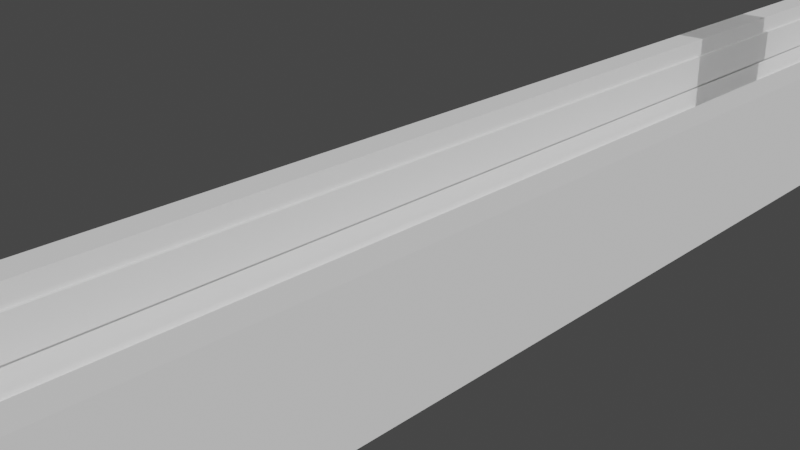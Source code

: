 # Source: bullet_train_.blend  (saved by Blender 2.90.8; exported with 4.5.12 LTS)
import bpy
from mathutils import Matrix  # noqa: F401  (used for matrix-valued properties, if any)

bpy.ops.wm.read_factory_settings(use_empty=True)
scene = bpy.context.scene
scene.name = 'Scene'

# ---- collections
col_collection = bpy.data.collections.new('Collection'); scene.collection.children.link(col_collection)

# ---- world
world_world = bpy.data.worlds.new('World'); scene.world = world_world
world_world.use_nodes = True; world_world.node_tree.nodes.clear()
_N = world_world.node_tree.nodes; _L = world_world.node_tree.links
n0 = _N.new('ShaderNodeOutputWorld'); n0.name = 'World Output'; n0.location = (300, 300)
n1 = _N.new('ShaderNodeBackground'); n1.name = 'Background'; n1.location = (10, 300)
n1.inputs[0].default_value = (0.05088, 0.05088, 0.05088, 1.0)
_L.new(n1.outputs[0], n0.inputs[0])
n0.is_active_output = True
world_world.color = (0.05088, 0.05088, 0.05088)
world_world.use_sun_shadow = False
world_world.sun_shadow_jitter_overblur = 0.0

# ---- cameras
cam_camera_001 = bpy.data.cameras.new('Camera.001')

# ---- meshes
me_cube_010 = bpy.data.meshes.new('Cube.010')
me_cube_010.from_pydata([(1.0, -1.0, -0.05354), (1.0, 1.0, -0.05354), (-0.4728, 1.0, 0.01957), (-0.4728, -1.0, 0.01957), (-0.1264, 1.0, 0.1423), (-0.1264, -1.0, 0.1423), (-0.2119, 1.0, 0.111), (-0.2119, -1.0, 0.111), (-0.2391, 1.0, 0.1043), (-0.2391, -1.0, 0.1043), (-0.4651, 1.0, -0.04411), (-0.4651, -1.0, -0.04411), (-0.3164, 1.0, 0.09019), (-0.3164, -1.0, 0.09019), (-0.4038, 1.0, -0.05499), (-0.4038, -1.0, -0.05499), (-0.4016, 1.0, 0.0699), (-0.4016, -1.0, 0.0699), (0.9085, 1.0, -0.05499), (0.9085, -1.0, -0.05499), (0.1037, 1.0, 0.2045), (0.1037, -1.0, 0.2045), (-0.4774, 1.0, -0.03256), (-0.4774, -1.0, -0.03256), (-0.2019, 1.0, -0.05499), (-0.2019, -1.0, -0.05499), (-0.4833, 1.0, -0.01124), (-0.4833, -1.0, -0.01124), (-0.4545, 1.0, 0.04756), (-0.4545, -1.0, 0.04756), (0.266, 1.0, 0.2155), (0.266, -1.0, 0.2155), (-0.01106, 1.0, 0.187), (-0.01106, -1.0, 0.187), (0.2019, 1.0, -0.05499), (0.2019, -1.0, -0.05499), (-0.4443, 1.0, -0.05053), (-0.4443, -1.0, -0.05053), (-0.4116, 1.0, -0.05053), (-0.4116, -1.0, -0.05053), (0.9085, 1.0, -0.05354), (0.9085, -1.0, -0.05354), (0.3666, -1.0, 0.2159), (0.3666, 1.0, 0.2159), (0.3666, -1.0, 0.2154), (0.3666, 1.0, 0.2154), (1.0, 1.0, 0.2154), (1.0, -1.0, 0.2154), (-0.4827, 1.079, -0.05642), (-0.4827, 0.9326, -0.05642), (-0.4827, 1.079, 0.03546), (-0.4827, 0.9326, 0.03546), (1.01, 1.079, -0.05642), (1.01, 0.9326, -0.05642), (1.01, 1.079, 0.03546), (1.01, 0.9326, 0.03546), (-0.4827, -0.907, -0.05642), (-0.4827, -1.053, -0.05642), (-0.4827, -0.907, 0.03546), (-0.4827, -1.053, 0.03546), (1.01, -0.907, -0.05642), (1.01, -1.053, -0.05642), (1.01, -0.907, 0.03546), (1.01, -1.053, 0.03546), (-0.4827, 0.3382, -0.05802), (-0.4827, 0.3382, -0.03801), (-0.4827, 1.009, -0.05802), (-0.4827, 1.009, -0.03801), (1.01, 0.3382, -0.05802), (1.01, 0.3382, -0.03801), (1.01, 1.009, -0.05802), (1.01, 1.009, -0.03801), (-0.4827, -1.003, -0.05802), (-0.4827, -1.003, -0.03801), (-0.4827, -0.3322, -0.05802), (-0.4827, -0.3322, -0.03801), (1.01, -1.003, -0.05802), (1.01, -1.003, -0.03801), (1.01, -0.3322, -0.05802), (1.01, -0.3322, -0.03801)], [], [(1, 46, 47, 0), (0, 47, 44, 42, 31, 21, 33, 5, 7, 9, 13, 17, 29, 3, 27, 23, 11, 37, 39, 15, 25, 35, 19, 41), (27, 26, 22, 23), (39, 38, 14, 15), (23, 22, 10, 11), (3, 2, 26, 27), (37, 36, 38, 39), (19, 18, 40, 41), (29, 28, 2, 3), (13, 12, 16, 17), (41, 40, 1, 0), (17, 16, 28, 29), (40, 18, 34, 24, 14, 38, 36, 10, 22, 26, 2, 28, 16, 12, 8, 6, 4, 32, 20, 30, 43, 45, 46, 1), (21, 20, 32, 33), (33, 32, 4, 5), (9, 8, 12, 13), (25, 24, 34, 35), (18, 19, 35, 34), (31, 30, 20, 21), (5, 4, 6, 7), (15, 14, 24, 25), (7, 6, 8, 9), (11, 10, 36, 37), (44, 45, 43, 42), (45, 44, 47, 46), (42, 43, 30, 31), (48, 49, 51, 50), (50, 51, 55, 54), (54, 55, 53, 52), (52, 53, 49, 48), (50, 54, 52, 48), (55, 51, 49, 53), (56, 57, 59, 58), (58, 59, 63, 62), (62, 63, 61, 60), (60, 61, 57, 56), (58, 62, 60, 56), (63, 59, 57, 61), (64, 65, 67, 66), (66, 67, 71, 70), (70, 71, 69, 68), (68, 69, 65, 64), (66, 70, 68, 64), (71, 67, 65, 69), (72, 73, 75, 74), (74, 75, 79, 78), (78, 79, 77, 76), (76, 77, 73, 72), (74, 78, 76, 72), (79, 75, 73, 77)])
_uv = me_cube_010.uv_layers.new(name='UVMap')
_uv.uv.foreach_set('vector', [0.375, 0.5, 0.5269, 0.5, 0.5269, 0.75, 0.375, 0.75, 0.375, 0.75, 0.5269, 0.75, 0.5269, 0.8292, 0.527, 0.8292, 0.5269, 0.8417, 0.5256, 0.862, 0.5234, 0.8764, 0.5178, 0.8908, 0.5139, 0.9015, 0.513, 0.9049, 0.5113, 0.9145, 0.5087, 0.9252, 0.5059, 0.9318, 0.5024, 0.9341, 0.4986, 0.9354, 0.4959, 0.9347, 0.4945, 0.9331, 0.4937, 0.9305, 0.4937, 0.9264, 0.4931, 0.9255, 0.4931, 0.9002, 0.4931, 0.8498, 0.4931, 0.7614, 0.375, 0.7614, 0.0, 0.1606, 0.0, 0.8394, 0.0, 0.8394, 0.0, 0.1606, 0.0, 0.1606, 0.0, 0.8394, 0.0, 0.8394, 0.0, 0.1606, 0.0, 0.1606, 0.0, 0.8394, 0.0, 0.8394, 0.0, 0.1606, 0.0, 0.1606, 0.0, 0.8394, 0.0, 0.8394, 0.0, 0.1606, 0.0, 0.1606, 0.0, 0.8394, 0.0, 0.8394, 0.0, 0.1606, 1.0, 0.1606, 1.0, 0.8394, 1.0, 0.8394, 1.0, 0.1606, 0.0, 0.1606, 0.0, 0.8394, 0.0, 0.8394, 0.0, 0.1606, 0.0, 0.1606, 0.0, 0.8394, 0.0, 0.8394, 0.0, 0.1606, 0.3636, 0.75, 0.3636, 0.5, 0.375, 0.5, 0.375, 0.75, 0.0, 0.1606, 0.0, 0.8394, 0.0, 0.8394, 0.0, 0.1606, 0.375, 0.4886, 0.4931, 0.4886, 0.4931, 0.4002, 0.4931, 0.3498, 0.4931, 0.3245, 0.4937, 0.3236, 0.4937, 0.3195, 0.4945, 0.3169, 0.4959, 0.3153, 0.4986, 0.3146, 0.5024, 0.3159, 0.5059, 0.3182, 0.5087, 0.3248, 0.5113, 0.3355, 0.513, 0.3451, 0.5139, 0.3485, 0.5178, 0.3592, 0.5234, 0.3736, 0.5256, 0.388, 0.5269, 0.4083, 0.527, 0.4208, 0.5269, 0.4208, 0.5269, 0.5, 0.375, 0.5, 0.0, 0.1606, 0.0, 0.8394, 0.0, 0.8394, 0.0, 0.1606, 0.0, 0.1606, 0.0, 0.8394, 0.0, 0.8394, 0.0, 0.1606, 0.0, 0.1606, 0.0, 0.8394, 0.0, 0.8394, 0.0, 0.1606, 0.0, 0.1606, 0.0, 0.8394, 1.0, 0.8394, 1.0, 0.1606, 1.0, 0.8394, 1.0, 0.1606, 1.0, 0.1606, 1.0, 0.8394, 0.0, 0.1606, 0.0, 0.8394, 0.0, 0.8394, 0.0, 0.1606, 0.0, 0.1606, 0.0, 0.8394, 0.0, 0.8394, 0.0, 0.1606, 0.0, 0.1606, 0.0, 0.8394, 0.0, 0.8394, 0.0, 0.1606, 0.0, 0.1606, 0.0, 0.8394, 0.0, 0.8394, 0.0, 0.1606, 0.0, 0.1606, 0.0, 0.8394, 0.0, 0.8394, 0.0, 0.1606, 0.375, 0.04015, 0.375, 0.2099, 0.3751, 0.2099, 0.3751, 0.04015, 0.125, 0.5401, 0.125, 0.7099, 0.3491, 0.7099, 0.3491, 0.5401, 0.0, 0.1606, 0.0, 0.8394, 0.0, 0.8394, 0.0, 0.1606, 0.375, 0.0, 0.625, 0.0, 0.625, 0.25, 0.375, 0.25, 0.375, 0.25, 0.625, 0.25, 0.625, 0.5, 0.375, 0.5, 0.375, 0.5, 0.625, 0.5, 0.625, 0.75, 0.375, 0.75, 0.375, 0.75, 0.625, 0.75, 0.625, 1.0, 0.375, 1.0, 0.125, 0.5, 0.375, 0.5, 0.375, 0.75, 0.125, 0.75, 0.625, 0.5, 0.875, 0.5, 0.875, 0.75, 0.625, 0.75, 0.375, 0.0, 0.625, 0.0, 0.625, 0.25, 0.375, 0.25, 0.375, 0.25, 0.625, 0.25, 0.625, 0.5, 0.375, 0.5, 0.375, 0.5, 0.625, 0.5, 0.625, 0.75, 0.375, 0.75, 0.375, 0.75, 0.625, 0.75, 0.625, 1.0, 0.375, 1.0, 0.125, 0.5, 0.375, 0.5, 0.375, 0.75, 0.125, 0.75, 0.625, 0.5, 0.875, 0.5, 0.875, 0.75, 0.625, 0.75, 0.375, 0.0, 0.625, 0.0, 0.625, 0.25, 0.375, 0.25, 0.375, 0.25, 0.625, 0.25, 0.625, 0.5, 0.375, 0.5, 0.375, 0.5, 0.625, 0.5, 0.625, 0.75, 0.375, 0.75, 0.375, 0.75, 0.625, 0.75, 0.625, 1.0, 0.375, 1.0, 0.125, 0.5, 0.375, 0.5, 0.375, 0.75, 0.125, 0.75, 0.625, 0.5, 0.875, 0.5, 0.875, 0.75, 0.625, 0.75, 0.375, 0.0, 0.625, 0.0, 0.625, 0.25, 0.375, 0.25, 0.375, 0.25, 0.625, 0.25, 0.625, 0.5, 0.375, 0.5, 0.375, 0.5, 0.625, 0.5, 0.625, 0.75, 0.375, 0.75, 0.375, 0.75, 0.625, 0.75, 0.625, 1.0, 0.375, 1.0, 0.125, 0.5, 0.375, 0.5, 0.375, 0.75, 0.125, 0.75, 0.625, 0.5, 0.875, 0.5, 0.875, 0.75, 0.625, 0.75])
me_cube_010.use_remesh_fix_poles = True
me_cube_010.use_remesh_preserve_attributes = False
me_cube_010.use_mirror_vertex_groups = False
me_cube_010.update()
me_cube_014 = bpy.data.meshes.new('Cube.014')
me_cube_014.from_pydata([(-1.0, -1.0, -1.0), (-1.0, -1.0, -0.5645), (-1.0, 1.0, -1.0), (-1.0, 1.0, -0.5645), (1.0, -1.0, -1.0), (1.0, -1.0, -0.5645), (1.0, 1.0, -1.0), (1.0, 1.0, -0.5645), (-1.0, -1.0, 6.273), (-1.0, -1.0, 6.709), (-1.0, 1.0, 6.273), (-1.0, 1.0, 6.709), (1.0, -1.0, 6.273), (1.0, -1.0, 6.709), (1.0, 1.0, 6.273), (1.0, 1.0, 6.709), (-0.991, -5.048, 8.23), (-0.991, 2.084, 8.23), (-0.991, -5.048, -2.431), (-0.991, 2.084, -2.431), (0.991, -5.048, 8.23), (0.991, 2.084, 8.23), (0.991, -5.048, -2.431), (0.991, 2.084, -2.431), (0.991, -2.502, 6.551), (0.991, 2.084, 6.551), (-0.991, -2.502, 6.551), (0.991, 2.084, -0.7526), (0.991, -2.502, -0.7526), (-0.991, 2.084, -0.7526), (-0.991, -2.502, -0.7526), (-0.991, 2.084, 6.551), (0.991, -5.048, 3.787), (0.991, -3.693, 3.787), (-0.991, -3.693, 3.787), (0.991, -5.048, 1.946), (0.991, -3.693, 1.946), (-0.991, -3.693, 1.946), (-0.991, -5.048, 1.946), (-0.991, -5.048, 3.787), (-1.0, -2.565, 1.858), (-1.0, -2.129, 1.858), (-1.0, -2.565, -0.1423), (-1.0, -2.129, -0.1423), (1.0, -2.565, 1.858), (1.0, -2.129, 1.858), (1.0, -2.565, -0.1423), (1.0, -2.129, -0.1423), (-1.0, -2.565, 5.858), (-1.0, -2.129, 5.858), (-1.0, -2.565, 3.858), (-1.0, -2.129, 3.858), (1.0, -2.565, 5.858), (1.0, -2.129, 5.858), (1.0, -2.565, 3.858), (1.0, -2.129, 3.858), (-2.8, -1.0, -1.0), (-2.8, -1.0, -0.5645), (-2.8, 1.0, -1.0), (-2.8, 1.0, -0.5645), (-0.8, -1.0, -1.0), (-0.8, -1.0, -0.5645), (-0.8, 1.0, -1.0), (-0.8, 1.0, -0.5645), (-2.8, -1.0, 6.273), (-2.8, -1.0, 6.709), (-2.8, 1.0, 6.273), (-2.8, 1.0, 6.709), (-0.8, -1.0, 6.273), (-0.8, -1.0, 6.709), (-0.8, 1.0, 6.273), (-0.8, 1.0, 6.709), (-2.791, -5.048, 8.23), (-2.791, 2.084, 8.23), (-2.791, -5.048, -2.431), (-2.791, 2.084, -2.431), (-0.809, -5.048, 8.23), (-0.809, 2.084, 8.23), (-0.809, -5.048, -2.431), (-0.809, 2.084, -2.431), (-0.809, -2.502, 6.551), (-0.809, 2.084, 6.551), (-2.791, -2.502, 6.551), (-0.809, 2.084, -0.7526), (-0.809, -2.502, -0.7526), (-2.791, 2.084, -0.7526), (-2.791, -2.502, -0.7526), (-2.791, 2.084, 6.551), (-0.809, -5.048, 3.787), (-0.809, -3.693, 3.787), (-2.791, -3.693, 3.787), (-0.809, -5.048, 1.946), (-0.809, -3.693, 1.946), (-2.791, -3.693, 1.946), (-2.791, -5.048, 1.946), (-2.791, -5.048, 3.787), (-2.8, -2.565, 1.858), (-2.8, -2.129, 1.858), (-2.8, -2.565, -0.1423), (-2.8, -2.129, -0.1423), (-0.8, -2.565, 1.858), (-0.8, -2.129, 1.858), (-0.8, -2.565, -0.1423), (-0.8, -2.129, -0.1423), (-2.8, -2.565, 5.858), (-2.8, -2.129, 5.858), (-2.8, -2.565, 3.858), (-2.8, -2.129, 3.858), (-0.8, -2.565, 5.858), (-0.8, -2.129, 5.858), (-0.8, -2.565, 3.858), (-0.8, -2.129, 3.858), (-4.6, -1.0, -1.0), (-4.6, -1.0, -0.5645), (-4.6, 1.0, -1.0), (-4.6, 1.0, -0.5645), (-2.6, -1.0, -1.0), (-2.6, -1.0, -0.5645), (-2.6, 1.0, -1.0), (-2.6, 1.0, -0.5645), (-4.6, -1.0, 6.273), (-4.6, -1.0, 6.709), (-4.6, 1.0, 6.273), (-4.6, 1.0, 6.709), (-2.6, -1.0, 6.273), (-2.6, -1.0, 6.709), (-2.6, 1.0, 6.273), (-2.6, 1.0, 6.709), (-4.591, -5.048, 8.23), (-4.591, 2.084, 8.23), (-4.591, -5.048, -2.431), (-4.591, 2.084, -2.431), (-2.609, -5.048, 8.23), (-2.609, 2.084, 8.23), (-2.609, -5.048, -2.431), (-2.609, 2.084, -2.431), (-2.609, -2.502, 6.551), (-2.609, 2.084, 6.551), (-4.591, -2.502, 6.551), (-2.609, 2.084, -0.7526), (-2.609, -2.502, -0.7526), (-4.591, 2.084, -0.7526), (-4.591, -2.502, -0.7526), (-4.591, 2.084, 6.551), (-2.609, -5.048, 3.787), (-2.609, -3.693, 3.787), (-4.591, -3.693, 3.787), (-2.609, -5.048, 1.946), (-2.609, -3.693, 1.946), (-4.591, -3.693, 1.946), (-4.591, -5.048, 1.946), (-4.591, -5.048, 3.787), (-4.6, -2.565, 1.858), (-4.6, -2.129, 1.858), (-4.6, -2.565, -0.1423), (-4.6, -2.129, -0.1423), (-2.6, -2.565, 1.858), (-2.6, -2.129, 1.858), (-2.6, -2.565, -0.1423), (-2.6, -2.129, -0.1423), (-4.6, -2.565, 5.858), (-4.6, -2.129, 5.858), (-4.6, -2.565, 3.858), (-4.6, -2.129, 3.858), (-2.6, -2.565, 5.858), (-2.6, -2.129, 5.858), (-2.6, -2.565, 3.858), (-2.6, -2.129, 3.858), (-6.4, -1.0, -1.0), (-6.4, -1.0, -0.5645), (-6.4, 1.0, -1.0), (-6.4, 1.0, -0.5645), (-4.4, -1.0, -1.0), (-4.4, -1.0, -0.5645), (-4.4, 1.0, -1.0), (-4.4, 1.0, -0.5645), (-6.4, -1.0, 6.273), (-6.4, -1.0, 6.709), (-6.4, 1.0, 6.273), (-6.4, 1.0, 6.709), (-4.4, -1.0, 6.273), (-4.4, -1.0, 6.709), (-4.4, 1.0, 6.273), (-4.4, 1.0, 6.709), (-6.391, -5.048, 8.23), (-6.391, 2.084, 8.23), (-6.391, -5.048, -2.431), (-6.391, 2.084, -2.431), (-4.409, -5.048, 8.23), (-4.409, 2.084, 8.23), (-4.409, -5.048, -2.431), (-4.409, 2.084, -2.431), (-4.409, -2.502, 6.551), (-4.409, 2.084, 6.551), (-6.391, -2.502, 6.551), (-4.409, 2.084, -0.7526), (-4.409, -2.502, -0.7526), (-6.391, 2.084, -0.7526), (-6.391, -2.502, -0.7526), (-6.391, 2.084, 6.551), (-4.409, -5.048, 3.787), (-4.409, -3.693, 3.787), (-6.391, -3.693, 3.787), (-4.409, -5.048, 1.946), (-4.409, -3.693, 1.946), (-6.391, -3.693, 1.946), (-6.391, -5.048, 1.946), (-6.391, -5.048, 3.787), (-6.4, -2.565, 1.858), (-6.4, -2.129, 1.858), (-6.4, -2.565, -0.1423), (-6.4, -2.129, -0.1423), (-4.4, -2.565, 1.858), (-4.4, -2.129, 1.858), (-4.4, -2.565, -0.1423), (-4.4, -2.129, -0.1423), (-6.4, -2.565, 5.858), (-6.4, -2.129, 5.858), (-6.4, -2.565, 3.858), (-6.4, -2.129, 3.858), (-4.4, -2.565, 5.858), (-4.4, -2.129, 5.858), (-4.4, -2.565, 3.858), (-4.4, -2.129, 3.858)], [], [(0, 1, 3, 2), (2, 3, 7, 6), (6, 7, 5, 4), (4, 5, 1, 0), (2, 6, 4, 0), (7, 3, 1, 5), (8, 9, 11, 10), (10, 11, 15, 14), (14, 15, 13, 12), (12, 13, 9, 8), (10, 14, 12, 8), (15, 11, 9, 13), (16, 17, 31, 26, 30, 29, 19, 18, 38, 37, 34, 39), (18, 19, 23, 22), (22, 23, 27, 28, 24, 25, 21, 20, 32, 33, 36, 35), (20, 21, 17, 16), (18, 22, 35, 38), (23, 19, 29, 27), (30, 28, 27, 29), (25, 31, 17, 21), (26, 24, 28, 30), (24, 26, 31, 25), (36, 37, 38, 35), (34, 33, 32, 39), (39, 32, 20, 16), (33, 34, 37, 36), (40, 41, 43, 42), (42, 43, 47, 46), (46, 47, 45, 44), (44, 45, 41, 40), (42, 46, 44, 40), (47, 43, 41, 45), (48, 49, 51, 50), (50, 51, 55, 54), (54, 55, 53, 52), (52, 53, 49, 48), (50, 54, 52, 48), (55, 51, 49, 53), (56, 57, 59, 58), (58, 59, 63, 62), (62, 63, 61, 60), (60, 61, 57, 56), (58, 62, 60, 56), (63, 59, 57, 61), (64, 65, 67, 66), (66, 67, 71, 70), (70, 71, 69, 68), (68, 69, 65, 64), (66, 70, 68, 64), (71, 67, 65, 69), (72, 73, 87, 82, 86, 85, 75, 74, 94, 93, 90, 95), (74, 75, 79, 78), (78, 79, 83, 84, 80, 81, 77, 76, 88, 89, 92, 91), (76, 77, 73, 72), (74, 78, 91, 94), (79, 75, 85, 83), (86, 84, 83, 85), (81, 87, 73, 77), (82, 80, 84, 86), (80, 82, 87, 81), (92, 93, 94, 91), (90, 89, 88, 95), (95, 88, 76, 72), (89, 90, 93, 92), (96, 97, 99, 98), (98, 99, 103, 102), (102, 103, 101, 100), (100, 101, 97, 96), (98, 102, 100, 96), (103, 99, 97, 101), (104, 105, 107, 106), (106, 107, 111, 110), (110, 111, 109, 108), (108, 109, 105, 104), (106, 110, 108, 104), (111, 107, 105, 109), (112, 113, 115, 114), (114, 115, 119, 118), (118, 119, 117, 116), (116, 117, 113, 112), (114, 118, 116, 112), (119, 115, 113, 117), (120, 121, 123, 122), (122, 123, 127, 126), (126, 127, 125, 124), (124, 125, 121, 120), (122, 126, 124, 120), (127, 123, 121, 125), (128, 129, 143, 138, 142, 141, 131, 130, 150, 149, 146, 151), (130, 131, 135, 134), (134, 135, 139, 140, 136, 137, 133, 132, 144, 145, 148, 147), (132, 133, 129, 128), (130, 134, 147, 150), (135, 131, 141, 139), (142, 140, 139, 141), (137, 143, 129, 133), (138, 136, 140, 142), (136, 138, 143, 137), (148, 149, 150, 147), (146, 145, 144, 151), (151, 144, 132, 128), (145, 146, 149, 148), (152, 153, 155, 154), (154, 155, 159, 158), (158, 159, 157, 156), (156, 157, 153, 152), (154, 158, 156, 152), (159, 155, 153, 157), (160, 161, 163, 162), (162, 163, 167, 166), (166, 167, 165, 164), (164, 165, 161, 160), (162, 166, 164, 160), (167, 163, 161, 165), (168, 169, 171, 170), (170, 171, 175, 174), (174, 175, 173, 172), (172, 173, 169, 168), (170, 174, 172, 168), (175, 171, 169, 173), (176, 177, 179, 178), (178, 179, 183, 182), (182, 183, 181, 180), (180, 181, 177, 176), (178, 182, 180, 176), (183, 179, 177, 181), (184, 185, 199, 194, 198, 197, 187, 186, 206, 205, 202, 207), (186, 187, 191, 190), (190, 191, 195, 196, 192, 193, 189, 188, 200, 201, 204, 203), (188, 189, 185, 184), (186, 190, 203, 206), (191, 187, 197, 195), (198, 196, 195, 197), (193, 199, 185, 189), (194, 192, 196, 198), (192, 194, 199, 193), (204, 205, 206, 203), (202, 201, 200, 207), (207, 200, 188, 184), (201, 202, 205, 204), (208, 209, 211, 210), (210, 211, 215, 214), (214, 215, 213, 212), (212, 213, 209, 208), (210, 214, 212, 208), (215, 211, 209, 213), (216, 217, 219, 218), (218, 219, 223, 222), (222, 223, 221, 220), (220, 221, 217, 216), (218, 222, 220, 216), (223, 219, 217, 221)])
_uv = me_cube_014.uv_layers.new(name='UVMap')
_uv.uv.foreach_set('vector', [0.375, 0.0, 0.625, 0.0, 0.625, 0.25, 0.375, 0.25, 0.375, 0.25, 0.625, 0.25, 0.625, 0.5, 0.375, 0.5, 0.375, 0.5, 0.625, 0.5, 0.625, 0.75, 0.375, 0.75, 0.375, 0.75, 0.625, 0.75, 0.625, 1.0, 0.375, 1.0, 0.125, 0.5, 0.375, 0.5, 0.375, 0.75, 0.125, 0.75, 0.625, 0.5, 0.875, 0.5, 0.875, 0.75, 0.625, 0.75, 0.375, 0.0, 0.625, 0.0, 0.625, 0.25, 0.375, 0.25, 0.375, 0.25, 0.625, 0.25, 0.625, 0.5, 0.375, 0.5, 0.375, 0.5, 0.625, 0.5, 0.625, 0.75, 0.375, 0.75, 0.375, 0.75, 0.625, 0.75, 0.625, 1.0, 0.375, 1.0, 0.125, 0.5, 0.375, 0.5, 0.375, 0.75, 0.125, 0.75, 0.625, 0.5, 0.875, 0.5, 0.875, 0.75, 0.625, 0.75, 0.375, 0.0, 0.625, 0.0, 0.625, 0.03939, 0.4642, 0.03939, 0.4642, 0.2106, 0.625, 0.2106, 0.625, 0.25, 0.375, 0.25, 0.375, 0.1474, 0.4225, 0.1474, 0.4225, 0.1042, 0.375, 0.1042, 0.375, 0.25, 0.625, 0.25, 0.625, 0.5, 0.375, 0.5, 0.375, 0.5, 0.625, 0.5, 0.625, 0.5394, 0.4642, 0.5394, 0.4642, 0.7106, 0.625, 0.7106, 0.625, 0.75, 0.375, 0.75, 0.375, 0.6458, 0.4225, 0.6458, 0.4225, 0.6026, 0.375, 0.6026, 0.375, 0.75, 0.625, 0.75, 0.625, 1.0, 0.375, 1.0, 0.125, 0.5, 0.375, 0.5, 0.375, 0.6026, 0.125, 0.6026, 0.625, 0.5, 0.875, 0.5, 0.875, 0.5394, 0.625, 0.5394, 0.375, 0.2603, 0.375, 0.4879, 0.532, 0.4879, 0.532, 0.2603, 0.625, 0.7106, 0.875, 0.7106, 0.875, 0.75, 0.625, 0.75, 0.1353, 0.75, 0.3629, 0.75, 0.3629, 0.5, 0.1353, 0.5, 0.375, 0.7621, 0.375, 0.9897, 0.532, 0.9897, 0.532, 0.7621, 0.625, 0.4427, 0.625, 0.3073, 0.441, 0.3073, 0.441, 0.4427, 0.625, 0.9427, 0.625, 0.8073, 0.441, 0.8073, 0.441, 0.9427, 0.125, 0.6458, 0.375, 0.6458, 0.375, 0.75, 0.125, 0.75, 0.6823, 0.75, 0.8177, 0.75, 0.8177, 0.5, 0.6823, 0.5, 0.375, 0.0, 0.625, 0.0, 0.625, 0.25, 0.375, 0.25, 0.375, 0.25, 0.625, 0.25, 0.625, 0.5, 0.375, 0.5, 0.375, 0.5, 0.625, 0.5, 0.625, 0.75, 0.375, 0.75, 0.375, 0.75, 0.625, 0.75, 0.625, 1.0, 0.375, 1.0, 0.125, 0.5, 0.375, 0.5, 0.375, 0.75, 0.125, 0.75, 0.625, 0.5, 0.875, 0.5, 0.875, 0.75, 0.625, 0.75, 0.375, 0.0, 0.625, 0.0, 0.625, 0.25, 0.375, 0.25, 0.375, 0.25, 0.625, 0.25, 0.625, 0.5, 0.375, 0.5, 0.375, 0.5, 0.625, 0.5, 0.625, 0.75, 0.375, 0.75, 0.375, 0.75, 0.625, 0.75, 0.625, 1.0, 0.375, 1.0, 0.125, 0.5, 0.375, 0.5, 0.375, 0.75, 0.125, 0.75, 0.625, 0.5, 0.875, 0.5, 0.875, 0.75, 0.625, 0.75, 0.375, 0.0, 0.625, 0.0, 0.625, 0.25, 0.375, 0.25, 0.375, 0.25, 0.625, 0.25, 0.625, 0.5, 0.375, 0.5, 0.375, 0.5, 0.625, 0.5, 0.625, 0.75, 0.375, 0.75, 0.375, 0.75, 0.625, 0.75, 0.625, 1.0, 0.375, 1.0, 0.125, 0.5, 0.375, 0.5, 0.375, 0.75, 0.125, 0.75, 0.625, 0.5, 0.875, 0.5, 0.875, 0.75, 0.625, 0.75, 0.375, 0.0, 0.625, 0.0, 0.625, 0.25, 0.375, 0.25, 0.375, 0.25, 0.625, 0.25, 0.625, 0.5, 0.375, 0.5, 0.375, 0.5, 0.625, 0.5, 0.625, 0.75, 0.375, 0.75, 0.375, 0.75, 0.625, 0.75, 0.625, 1.0, 0.375, 1.0, 0.125, 0.5, 0.375, 0.5, 0.375, 0.75, 0.125, 0.75, 0.625, 0.5, 0.875, 0.5, 0.875, 0.75, 0.625, 0.75, 0.375, 0.0, 0.625, 0.0, 0.625, 0.03939, 0.4642, 0.03939, 0.4642, 0.2106, 0.625, 0.2106, 0.625, 0.25, 0.375, 0.25, 0.375, 0.1474, 0.4225, 0.1474, 0.4225, 0.1042, 0.375, 0.1042, 0.375, 0.25, 0.625, 0.25, 0.625, 0.5, 0.375, 0.5, 0.375, 0.5, 0.625, 0.5, 0.625, 0.5394, 0.4642, 0.5394, 0.4642, 0.7106, 0.625, 0.7106, 0.625, 0.75, 0.375, 0.75, 0.375, 0.6458, 0.4225, 0.6458, 0.4225, 0.6026, 0.375, 0.6026, 0.375, 0.75, 0.625, 0.75, 0.625, 1.0, 0.375, 1.0, 0.125, 0.5, 0.375, 0.5, 0.375, 0.6026, 0.125, 0.6026, 0.625, 0.5, 0.875, 0.5, 0.875, 0.5394, 0.625, 0.5394, 0.375, 0.2603, 0.375, 0.4879, 0.532, 0.4879, 0.532, 0.2603, 0.625, 0.7106, 0.875, 0.7106, 0.875, 0.75, 0.625, 0.75, 0.1353, 0.75, 0.3629, 0.75, 0.3629, 0.5, 0.1353, 0.5, 0.375, 0.7621, 0.375, 0.9897, 0.532, 0.9897, 0.532, 0.7621, 0.625, 0.4427, 0.625, 0.3073, 0.441, 0.3073, 0.441, 0.4427, 0.625, 0.9427, 0.625, 0.8073, 0.441, 0.8073, 0.441, 0.9427, 0.125, 0.6458, 0.375, 0.6458, 0.375, 0.75, 0.125, 0.75, 0.6823, 0.75, 0.8177, 0.75, 0.8177, 0.5, 0.6823, 0.5, 0.375, 0.0, 0.625, 0.0, 0.625, 0.25, 0.375, 0.25, 0.375, 0.25, 0.625, 0.25, 0.625, 0.5, 0.375, 0.5, 0.375, 0.5, 0.625, 0.5, 0.625, 0.75, 0.375, 0.75, 0.375, 0.75, 0.625, 0.75, 0.625, 1.0, 0.375, 1.0, 0.125, 0.5, 0.375, 0.5, 0.375, 0.75, 0.125, 0.75, 0.625, 0.5, 0.875, 0.5, 0.875, 0.75, 0.625, 0.75, 0.375, 0.0, 0.625, 0.0, 0.625, 0.25, 0.375, 0.25, 0.375, 0.25, 0.625, 0.25, 0.625, 0.5, 0.375, 0.5, 0.375, 0.5, 0.625, 0.5, 0.625, 0.75, 0.375, 0.75, 0.375, 0.75, 0.625, 0.75, 0.625, 1.0, 0.375, 1.0, 0.125, 0.5, 0.375, 0.5, 0.375, 0.75, 0.125, 0.75, 0.625, 0.5, 0.875, 0.5, 0.875, 0.75, 0.625, 0.75, 0.375, 0.0, 0.625, 0.0, 0.625, 0.25, 0.375, 0.25, 0.375, 0.25, 0.625, 0.25, 0.625, 0.5, 0.375, 0.5, 0.375, 0.5, 0.625, 0.5, 0.625, 0.75, 0.375, 0.75, 0.375, 0.75, 0.625, 0.75, 0.625, 1.0, 0.375, 1.0, 0.125, 0.5, 0.375, 0.5, 0.375, 0.75, 0.125, 0.75, 0.625, 0.5, 0.875, 0.5, 0.875, 0.75, 0.625, 0.75, 0.375, 0.0, 0.625, 0.0, 0.625, 0.25, 0.375, 0.25, 0.375, 0.25, 0.625, 0.25, 0.625, 0.5, 0.375, 0.5, 0.375, 0.5, 0.625, 0.5, 0.625, 0.75, 0.375, 0.75, 0.375, 0.75, 0.625, 0.75, 0.625, 1.0, 0.375, 1.0, 0.125, 0.5, 0.375, 0.5, 0.375, 0.75, 0.125, 0.75, 0.625, 0.5, 0.875, 0.5, 0.875, 0.75, 0.625, 0.75, 0.375, 0.0, 0.625, 0.0, 0.625, 0.03939, 0.4642, 0.03939, 0.4642, 0.2106, 0.625, 0.2106, 0.625, 0.25, 0.375, 0.25, 0.375, 0.1474, 0.4225, 0.1474, 0.4225, 0.1042, 0.375, 0.1042, 0.375, 0.25, 0.625, 0.25, 0.625, 0.5, 0.375, 0.5, 0.375, 0.5, 0.625, 0.5, 0.625, 0.5394, 0.4642, 0.5394, 0.4642, 0.7106, 0.625, 0.7106, 0.625, 0.75, 0.375, 0.75, 0.375, 0.6458, 0.4225, 0.6458, 0.4225, 0.6026, 0.375, 0.6026, 0.375, 0.75, 0.625, 0.75, 0.625, 1.0, 0.375, 1.0, 0.125, 0.5, 0.375, 0.5, 0.375, 0.6026, 0.125, 0.6026, 0.625, 0.5, 0.875, 0.5, 0.875, 0.5394, 0.625, 0.5394, 0.375, 0.2603, 0.375, 0.4879, 0.532, 0.4879, 0.532, 0.2603, 0.625, 0.7106, 0.875, 0.7106, 0.875, 0.75, 0.625, 0.75, 0.1353, 0.75, 0.3629, 0.75, 0.3629, 0.5, 0.1353, 0.5, 0.375, 0.7621, 0.375, 0.9897, 0.532, 0.9897, 0.532, 0.7621, 0.625, 0.4427, 0.625, 0.3073, 0.441, 0.3073, 0.441, 0.4427, 0.625, 0.9427, 0.625, 0.8073, 0.441, 0.8073, 0.441, 0.9427, 0.125, 0.6458, 0.375, 0.6458, 0.375, 0.75, 0.125, 0.75, 0.6823, 0.75, 0.8177, 0.75, 0.8177, 0.5, 0.6823, 0.5, 0.375, 0.0, 0.625, 0.0, 0.625, 0.25, 0.375, 0.25, 0.375, 0.25, 0.625, 0.25, 0.625, 0.5, 0.375, 0.5, 0.375, 0.5, 0.625, 0.5, 0.625, 0.75, 0.375, 0.75, 0.375, 0.75, 0.625, 0.75, 0.625, 1.0, 0.375, 1.0, 0.125, 0.5, 0.375, 0.5, 0.375, 0.75, 0.125, 0.75, 0.625, 0.5, 0.875, 0.5, 0.875, 0.75, 0.625, 0.75, 0.375, 0.0, 0.625, 0.0, 0.625, 0.25, 0.375, 0.25, 0.375, 0.25, 0.625, 0.25, 0.625, 0.5, 0.375, 0.5, 0.375, 0.5, 0.625, 0.5, 0.625, 0.75, 0.375, 0.75, 0.375, 0.75, 0.625, 0.75, 0.625, 1.0, 0.375, 1.0, 0.125, 0.5, 0.375, 0.5, 0.375, 0.75, 0.125, 0.75, 0.625, 0.5, 0.875, 0.5, 0.875, 0.75, 0.625, 0.75, 0.375, 0.0, 0.625, 0.0, 0.625, 0.25, 0.375, 0.25, 0.375, 0.25, 0.625, 0.25, 0.625, 0.5, 0.375, 0.5, 0.375, 0.5, 0.625, 0.5, 0.625, 0.75, 0.375, 0.75, 0.375, 0.75, 0.625, 0.75, 0.625, 1.0, 0.375, 1.0, 0.125, 0.5, 0.375, 0.5, 0.375, 0.75, 0.125, 0.75, 0.625, 0.5, 0.875, 0.5, 0.875, 0.75, 0.625, 0.75, 0.375, 0.0, 0.625, 0.0, 0.625, 0.25, 0.375, 0.25, 0.375, 0.25, 0.625, 0.25, 0.625, 0.5, 0.375, 0.5, 0.375, 0.5, 0.625, 0.5, 0.625, 0.75, 0.375, 0.75, 0.375, 0.75, 0.625, 0.75, 0.625, 1.0, 0.375, 1.0, 0.125, 0.5, 0.375, 0.5, 0.375, 0.75, 0.125, 0.75, 0.625, 0.5, 0.875, 0.5, 0.875, 0.75, 0.625, 0.75, 0.375, 0.0, 0.625, 0.0, 0.625, 0.03939, 0.4642, 0.03939, 0.4642, 0.2106, 0.625, 0.2106, 0.625, 0.25, 0.375, 0.25, 0.375, 0.1474, 0.4225, 0.1474, 0.4225, 0.1042, 0.375, 0.1042, 0.375, 0.25, 0.625, 0.25, 0.625, 0.5, 0.375, 0.5, 0.375, 0.5, 0.625, 0.5, 0.625, 0.5394, 0.4642, 0.5394, 0.4642, 0.7106, 0.625, 0.7106, 0.625, 0.75, 0.375, 0.75, 0.375, 0.6458, 0.4225, 0.6458, 0.4225, 0.6026, 0.375, 0.6026, 0.375, 0.75, 0.625, 0.75, 0.625, 1.0, 0.375, 1.0, 0.125, 0.5, 0.375, 0.5, 0.375, 0.6026, 0.125, 0.6026, 0.625, 0.5, 0.875, 0.5, 0.875, 0.5394, 0.625, 0.5394, 0.375, 0.2603, 0.375, 0.4879, 0.532, 0.4879, 0.532, 0.2603, 0.625, 0.7106, 0.875, 0.7106, 0.875, 0.75, 0.625, 0.75, 0.1353, 0.75, 0.3629, 0.75, 0.3629, 0.5, 0.1353, 0.5, 0.375, 0.7621, 0.375, 0.9897, 0.532, 0.9897, 0.532, 0.7621, 0.625, 0.4427, 0.625, 0.3073, 0.441, 0.3073, 0.441, 0.4427, 0.625, 0.9427, 0.625, 0.8073, 0.441, 0.8073, 0.441, 0.9427, 0.125, 0.6458, 0.375, 0.6458, 0.375, 0.75, 0.125, 0.75, 0.6823, 0.75, 0.8177, 0.75, 0.8177, 0.5, 0.6823, 0.5, 0.375, 0.0, 0.625, 0.0, 0.625, 0.25, 0.375, 0.25, 0.375, 0.25, 0.625, 0.25, 0.625, 0.5, 0.375, 0.5, 0.375, 0.5, 0.625, 0.5, 0.625, 0.75, 0.375, 0.75, 0.375, 0.75, 0.625, 0.75, 0.625, 1.0, 0.375, 1.0, 0.125, 0.5, 0.375, 0.5, 0.375, 0.75, 0.125, 0.75, 0.625, 0.5, 0.875, 0.5, 0.875, 0.75, 0.625, 0.75, 0.375, 0.0, 0.625, 0.0, 0.625, 0.25, 0.375, 0.25, 0.375, 0.25, 0.625, 0.25, 0.625, 0.5, 0.375, 0.5, 0.375, 0.5, 0.625, 0.5, 0.625, 0.75, 0.375, 0.75, 0.375, 0.75, 0.625, 0.75, 0.625, 1.0, 0.375, 1.0, 0.125, 0.5, 0.375, 0.5, 0.375, 0.75, 0.125, 0.75, 0.625, 0.5, 0.875, 0.5, 0.875, 0.75, 0.625, 0.75])
me_cube_014.use_remesh_fix_poles = True
me_cube_014.use_remesh_preserve_attributes = False
me_cube_014.use_mirror_vertex_groups = False
me_cube_014.update()

# ---- objects
ob_empty = bpy.data.objects.new('Empty', None)
ob_cube_001 = bpy.data.objects.new('Cube.001', me_cube_010)
ob_cube_003 = bpy.data.objects.new('Cube.003', me_cube_014)
ob_camera = bpy.data.objects.new('Camera', cam_camera_001)

# ---- transforms, parenting, visibility, modifiers, constraints
ob_empty.location = (0.0, 0.0, 0.9718)
ob_empty.rotation_euler = (1.571, 0.0, 0.0)
ob_empty.empty_display_type = 'IMAGE'
ob_empty.empty_display_size = 5.0
ob_empty.lineart.crease_threshold = 0.0
ob_cube_001.location = (5.654, 10.51, 0.0)
ob_cube_001.scale = (4.953, 0.6788, 4.953)
ob_cube_001.lineart.crease_threshold = 0.0
ob_cube_003.location = (0.0, 0.6523, 0.5258)
ob_cube_003.rotation_euler = (1.571, -0.0, 0.0)
ob_cube_003.scale = (11.1, 0.2276, 0.2276)
ob_cube_003.lineart.crease_threshold = 0.0
ob_camera.location = (-46.03, -6.968, 4.857)
ob_camera.rotation_euler = (1.173, 1.231e-06, -0.8238)
ob_camera.lineart.crease_threshold = 0.0

# ---- collection membership
col_collection.objects.link(ob_empty)
col_collection.objects.link(ob_cube_001)
col_collection.objects.link(ob_cube_003)
col_collection.objects.link(ob_camera)

# ---- scene / render settings (as saved in the file)
scene.camera = ob_camera
scene.frame_start = 10; scene.frame_end = 50; scene.frame_set(44)
scene.render.engine = 'BLENDER_EEVEE_NEXT'
scene.cycles.use_denoising = False
scene.cycles.samples = 128
scene.cycles.sampling_pattern = 'TABULATED_SOBOL'
scene.cycles.use_adaptive_sampling = False
scene.cycles.use_light_tree = False
scene.view_settings.view_transform = 'Filmic'
bpy.context.view_layer.update()

# ---- added for rendering (the .blend has no usable light): sun
light_auto_sun = bpy.data.lights.new('AutoSun', 'SUN')
light_auto_sun.energy = 3.0
light_auto_sun.angle = 0.0523599
ob_auto_sun = bpy.data.objects.new('AutoSun', light_auto_sun)
scene.collection.objects.link(ob_auto_sun)
ob_auto_sun.rotation_euler = (0.872665, 0.174533, 0.523599)
bpy.context.view_layer.update()
